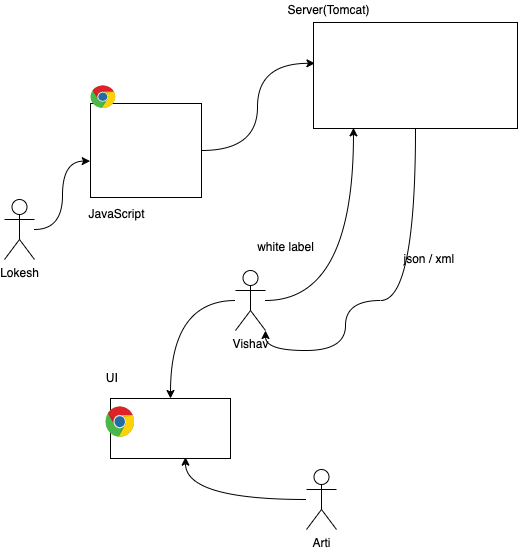

The diagram above was exported from draw.io. Its source (the exported page's mxGraphModel, read from the mxfile embedded in the PNG):
<mxGraphModel dx="599" dy="375" grid="0" gridSize="10" guides="1" tooltips="1" connect="1" arrows="1" fold="1" page="1" pageScale="1" pageWidth="827" pageHeight="1169" math="0" shadow="0">
  <root>
    <mxCell id="0" />
    <mxCell id="1" parent="0" />
    <mxCell id="11" style="edgeStyle=orthogonalEdgeStyle;curved=1;rounded=0;orthogonalLoop=1;jettySize=auto;html=1;entryX=1;entryY=1;entryDx=0;entryDy=0;entryPerimeter=0;" edge="1" parent="1" source="2" target="9">
      <mxGeometry relative="1" as="geometry">
        <Array as="points">
          <mxPoint x="447" y="341" />
          <mxPoint x="377" y="341" />
          <mxPoint x="377" y="391" />
          <mxPoint x="297" y="391" />
        </Array>
      </mxGeometry>
    </mxCell>
    <mxCell id="2" value="" style="rounded=0;whiteSpace=wrap;html=1;" vertex="1" parent="1">
      <mxGeometry x="345" y="63" width="204" height="106" as="geometry" />
    </mxCell>
    <mxCell id="8" style="edgeStyle=orthogonalEdgeStyle;curved=1;rounded=0;orthogonalLoop=1;jettySize=auto;html=1;entryX=0.007;entryY=0.385;entryDx=0;entryDy=0;entryPerimeter=0;" edge="1" parent="1" source="3" target="2">
      <mxGeometry relative="1" as="geometry" />
    </mxCell>
    <mxCell id="3" value="" style="rounded=0;whiteSpace=wrap;html=1;" vertex="1" parent="1">
      <mxGeometry x="122" y="144" width="111" height="94" as="geometry" />
    </mxCell>
    <mxCell id="4" value="Server(Tomcat)" style="text;html=1;align=center;verticalAlign=middle;resizable=0;points=[];autosize=1;strokeColor=none;" vertex="1" parent="1">
      <mxGeometry x="314" y="41" width="92" height="18" as="geometry" />
    </mxCell>
    <mxCell id="6" style="edgeStyle=orthogonalEdgeStyle;rounded=0;orthogonalLoop=1;jettySize=auto;html=1;entryX=-0.003;entryY=0.613;entryDx=0;entryDy=0;entryPerimeter=0;curved=1;" edge="1" parent="1" source="5" target="3">
      <mxGeometry relative="1" as="geometry" />
    </mxCell>
    <mxCell id="5" value="Lokesh" style="shape=umlActor;verticalLabelPosition=bottom;verticalAlign=top;html=1;outlineConnect=0;" vertex="1" parent="1">
      <mxGeometry x="36" y="240" width="30" height="60" as="geometry" />
    </mxCell>
    <mxCell id="7" value="" style="dashed=0;outlineConnect=0;html=1;align=center;labelPosition=center;verticalLabelPosition=bottom;verticalAlign=top;shape=mxgraph.weblogos.chrome" vertex="1" parent="1">
      <mxGeometry x="122" y="126" width="25" height="23" as="geometry" />
    </mxCell>
    <mxCell id="10" style="edgeStyle=orthogonalEdgeStyle;curved=1;rounded=0;orthogonalLoop=1;jettySize=auto;html=1;entryX=0.196;entryY=0.994;entryDx=0;entryDy=0;entryPerimeter=0;" edge="1" parent="1" source="9" target="2">
      <mxGeometry relative="1" as="geometry" />
    </mxCell>
    <mxCell id="16" style="edgeStyle=orthogonalEdgeStyle;curved=1;rounded=0;orthogonalLoop=1;jettySize=auto;html=1;" edge="1" parent="1" source="9" target="17">
      <mxGeometry relative="1" as="geometry">
        <mxPoint x="205" y="427.66666666666663" as="targetPoint" />
      </mxGeometry>
    </mxCell>
    <mxCell id="9" value="Vishav" style="shape=umlActor;verticalLabelPosition=bottom;verticalAlign=top;html=1;outlineConnect=0;" vertex="1" parent="1">
      <mxGeometry x="267" y="311" width="30" height="60" as="geometry" />
    </mxCell>
    <mxCell id="13" value="json / xml&amp;nbsp;" style="text;html=1;align=center;verticalAlign=middle;resizable=0;points=[];autosize=1;strokeColor=none;" vertex="1" parent="1">
      <mxGeometry x="430" y="290" width="64" height="18" as="geometry" />
    </mxCell>
    <mxCell id="14" value="white label" style="text;html=1;align=center;verticalAlign=middle;resizable=0;points=[];autosize=1;strokeColor=none;" vertex="1" parent="1">
      <mxGeometry x="283" y="278" width="67" height="18" as="geometry" />
    </mxCell>
    <mxCell id="15" value="JavaScript" style="text;html=1;align=center;verticalAlign=middle;resizable=0;points=[];autosize=1;strokeColor=none;" vertex="1" parent="1">
      <mxGeometry x="115" y="245" width="66" height="18" as="geometry" />
    </mxCell>
    <mxCell id="17" value="" style="rounded=0;whiteSpace=wrap;html=1;" vertex="1" parent="1">
      <mxGeometry x="142" y="438.9966666666666" width="120" height="60" as="geometry" />
    </mxCell>
    <mxCell id="18" value="UI&amp;nbsp;" style="text;html=1;align=center;verticalAlign=middle;resizable=0;points=[];autosize=1;strokeColor=none;" vertex="1" parent="1">
      <mxGeometry x="132" y="409" width="25" height="18" as="geometry" />
    </mxCell>
    <mxCell id="20" style="edgeStyle=orthogonalEdgeStyle;curved=1;rounded=0;orthogonalLoop=1;jettySize=auto;html=1;entryX=0.625;entryY=0.978;entryDx=0;entryDy=0;entryPerimeter=0;" edge="1" parent="1" source="19" target="17">
      <mxGeometry relative="1" as="geometry" />
    </mxCell>
    <mxCell id="19" value="Arti" style="shape=umlActor;verticalLabelPosition=bottom;verticalAlign=top;html=1;outlineConnect=0;" vertex="1" parent="1">
      <mxGeometry x="338" y="510" width="30" height="60" as="geometry" />
    </mxCell>
    <mxCell id="21" value="" style="dashed=0;outlineConnect=0;html=1;align=center;labelPosition=center;verticalLabelPosition=bottom;verticalAlign=top;shape=mxgraph.weblogos.chrome" vertex="1" parent="1">
      <mxGeometry x="137" y="447" width="29" height="31" as="geometry" />
    </mxCell>
  </root>
</mxGraphModel>